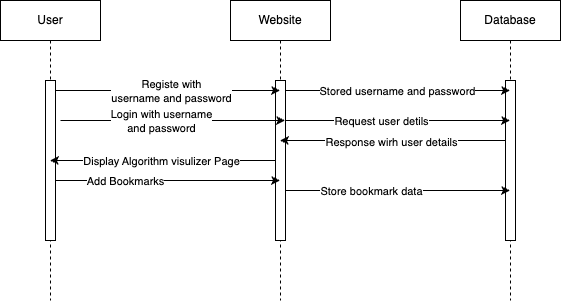

The diagram above was exported from draw.io. Its source (the exported page's mxGraphModel, read from the mxfile embedded in the PNG):
<mxGraphModel dx="932" dy="516" grid="1" gridSize="10" guides="1" tooltips="1" connect="1" arrows="1" fold="1" page="1" pageScale="1" pageWidth="1169" pageHeight="827" math="0" shadow="0">
  <root>
    <mxCell id="0" />
    <mxCell id="1" parent="0" />
    <mxCell id="2" value="Website" style="shape=umlLifeline;perimeter=lifelinePerimeter;whiteSpace=wrap;html=1;container=1;dropTarget=0;collapsible=0;recursiveResize=0;outlineConnect=0;portConstraint=eastwest;newEdgeStyle={&quot;edgeStyle&quot;:&quot;elbowEdgeStyle&quot;,&quot;elbow&quot;:&quot;vertical&quot;,&quot;curved&quot;:0,&quot;rounded&quot;:0};" vertex="1" parent="1">
      <mxGeometry x="370" y="120" width="100" height="300" as="geometry" />
    </mxCell>
    <mxCell id="10" value="" style="html=1;points=[[0,0,0,0,5],[0,1,0,0,-5],[1,0,0,0,5],[1,1,0,0,-5]];perimeter=orthogonalPerimeter;outlineConnect=0;targetShapes=umlLifeline;portConstraint=eastwest;newEdgeStyle={&quot;curved&quot;:0,&quot;rounded&quot;:0};" vertex="1" parent="2">
      <mxGeometry x="45" y="80" width="10" height="160" as="geometry" />
    </mxCell>
    <mxCell id="3" value="Database" style="shape=umlLifeline;perimeter=lifelinePerimeter;whiteSpace=wrap;html=1;container=1;dropTarget=0;collapsible=0;recursiveResize=0;outlineConnect=0;portConstraint=eastwest;newEdgeStyle={&quot;edgeStyle&quot;:&quot;elbowEdgeStyle&quot;,&quot;elbow&quot;:&quot;vertical&quot;,&quot;curved&quot;:0,&quot;rounded&quot;:0};" vertex="1" parent="1">
      <mxGeometry x="600" y="120" width="100" height="300" as="geometry" />
    </mxCell>
    <mxCell id="11" value="" style="html=1;points=[[0,0,0,0,5],[0,1,0,0,-5],[1,0,0,0,5],[1,1,0,0,-5]];perimeter=orthogonalPerimeter;outlineConnect=0;targetShapes=umlLifeline;portConstraint=eastwest;newEdgeStyle={&quot;curved&quot;:0,&quot;rounded&quot;:0};" vertex="1" parent="3">
      <mxGeometry x="45" y="80" width="10" height="160" as="geometry" />
    </mxCell>
    <mxCell id="5" value="User" style="shape=umlLifeline;perimeter=lifelinePerimeter;whiteSpace=wrap;html=1;container=1;dropTarget=0;collapsible=0;recursiveResize=0;outlineConnect=0;portConstraint=eastwest;newEdgeStyle={&quot;edgeStyle&quot;:&quot;elbowEdgeStyle&quot;,&quot;elbow&quot;:&quot;vertical&quot;,&quot;curved&quot;:0,&quot;rounded&quot;:0};" vertex="1" parent="1">
      <mxGeometry x="140" y="120" width="100" height="300" as="geometry" />
    </mxCell>
    <mxCell id="7" value="" style="html=1;points=[[0,0,0,0,5],[0,1,0,0,-5],[1,0,0,0,5],[1,1,0,0,-5]];perimeter=orthogonalPerimeter;outlineConnect=0;targetShapes=umlLifeline;portConstraint=eastwest;newEdgeStyle={&quot;curved&quot;:0,&quot;rounded&quot;:0};" vertex="1" parent="5">
      <mxGeometry x="45" y="80" width="10" height="160" as="geometry" />
    </mxCell>
    <mxCell id="12" style="edgeStyle=none;html=1;curved=0;rounded=0;" edge="1" parent="1" source="7" target="2">
      <mxGeometry relative="1" as="geometry">
        <Array as="points">
          <mxPoint x="310" y="210" />
        </Array>
      </mxGeometry>
    </mxCell>
    <mxCell id="13" value="Registe with&lt;div&gt;username and password&lt;/div&gt;" style="edgeLabel;html=1;align=center;verticalAlign=middle;resizable=0;points=[];" vertex="1" connectable="0" parent="12">
      <mxGeometry x="0.2725" relative="1" as="geometry">
        <mxPoint x="-28" as="offset" />
      </mxGeometry>
    </mxCell>
    <mxCell id="14" style="edgeStyle=none;html=1;curved=0;rounded=0;" edge="1" parent="1" source="10" target="3">
      <mxGeometry relative="1" as="geometry">
        <Array as="points">
          <mxPoint x="520" y="210" />
        </Array>
      </mxGeometry>
    </mxCell>
    <mxCell id="15" value="Stored username and password" style="edgeLabel;html=1;align=center;verticalAlign=middle;resizable=0;points=[];" vertex="1" connectable="0" parent="14">
      <mxGeometry x="-0.0126" relative="1" as="geometry">
        <mxPoint as="offset" />
      </mxGeometry>
    </mxCell>
    <mxCell id="16" style="edgeStyle=none;html=1;curved=0;rounded=0;" edge="1" parent="1">
      <mxGeometry relative="1" as="geometry">
        <mxPoint x="200" y="240" as="sourcePoint" />
        <mxPoint x="424.5" y="240" as="targetPoint" />
        <Array as="points" />
      </mxGeometry>
    </mxCell>
    <mxCell id="17" value="Login with username&lt;div&gt;and password&lt;/div&gt;" style="edgeLabel;html=1;align=center;verticalAlign=middle;resizable=0;points=[];" vertex="1" connectable="0" parent="16">
      <mxGeometry x="-0.36" relative="1" as="geometry">
        <mxPoint x="28" as="offset" />
      </mxGeometry>
    </mxCell>
    <mxCell id="19" style="edgeStyle=none;html=1;curved=0;rounded=0;" edge="1" parent="1">
      <mxGeometry relative="1" as="geometry">
        <mxPoint x="425" y="240" as="sourcePoint" />
        <mxPoint x="649.5" y="240" as="targetPoint" />
      </mxGeometry>
    </mxCell>
    <mxCell id="20" value="Request user detils" style="edgeLabel;html=1;align=center;verticalAlign=middle;resizable=0;points=[];" vertex="1" connectable="0" parent="19">
      <mxGeometry x="-0.1551" y="-3" relative="1" as="geometry">
        <mxPoint y="-3" as="offset" />
      </mxGeometry>
    </mxCell>
    <mxCell id="21" style="edgeStyle=none;html=1;curved=0;rounded=0;" edge="1" parent="1">
      <mxGeometry relative="1" as="geometry">
        <mxPoint x="645" y="260" as="sourcePoint" />
        <mxPoint x="419.5" y="260" as="targetPoint" />
      </mxGeometry>
    </mxCell>
    <mxCell id="22" value="Response wirh user details" style="edgeLabel;html=1;align=center;verticalAlign=middle;resizable=0;points=[];" vertex="1" connectable="0" parent="21">
      <mxGeometry x="0.3585" y="1" relative="1" as="geometry">
        <mxPoint x="38" as="offset" />
      </mxGeometry>
    </mxCell>
    <mxCell id="23" style="edgeStyle=none;html=1;curved=0;rounded=0;" edge="1" parent="1" source="10" target="5">
      <mxGeometry relative="1" as="geometry" />
    </mxCell>
    <mxCell id="24" value="Display Algorithm visulizer Page" style="edgeLabel;html=1;align=center;verticalAlign=middle;resizable=0;points=[];" vertex="1" connectable="0" parent="23">
      <mxGeometry x="0.1456" relative="1" as="geometry">
        <mxPoint x="14" as="offset" />
      </mxGeometry>
    </mxCell>
    <mxCell id="25" style="edgeStyle=none;html=1;curved=0;rounded=0;" edge="1" parent="1">
      <mxGeometry relative="1" as="geometry">
        <mxPoint x="195" y="300" as="sourcePoint" />
        <mxPoint x="419.5" y="300" as="targetPoint" />
      </mxGeometry>
    </mxCell>
    <mxCell id="26" value="Add Bookmarks" style="edgeLabel;html=1;align=center;verticalAlign=middle;resizable=0;points=[];" vertex="1" connectable="0" parent="25">
      <mxGeometry x="-0.3868" relative="1" as="geometry">
        <mxPoint as="offset" />
      </mxGeometry>
    </mxCell>
    <mxCell id="27" style="edgeStyle=none;html=1;curved=0;rounded=0;" edge="1" parent="1">
      <mxGeometry relative="1" as="geometry">
        <mxPoint x="425" y="310" as="sourcePoint" />
        <mxPoint x="649.5" y="310" as="targetPoint" />
      </mxGeometry>
    </mxCell>
    <mxCell id="28" value="Store bookmark data" style="edgeLabel;html=1;align=center;verticalAlign=middle;resizable=0;points=[];" vertex="1" connectable="0" parent="27">
      <mxGeometry x="-0.36" y="-2" relative="1" as="geometry">
        <mxPoint x="13" y="-2" as="offset" />
      </mxGeometry>
    </mxCell>
  </root>
</mxGraphModel>